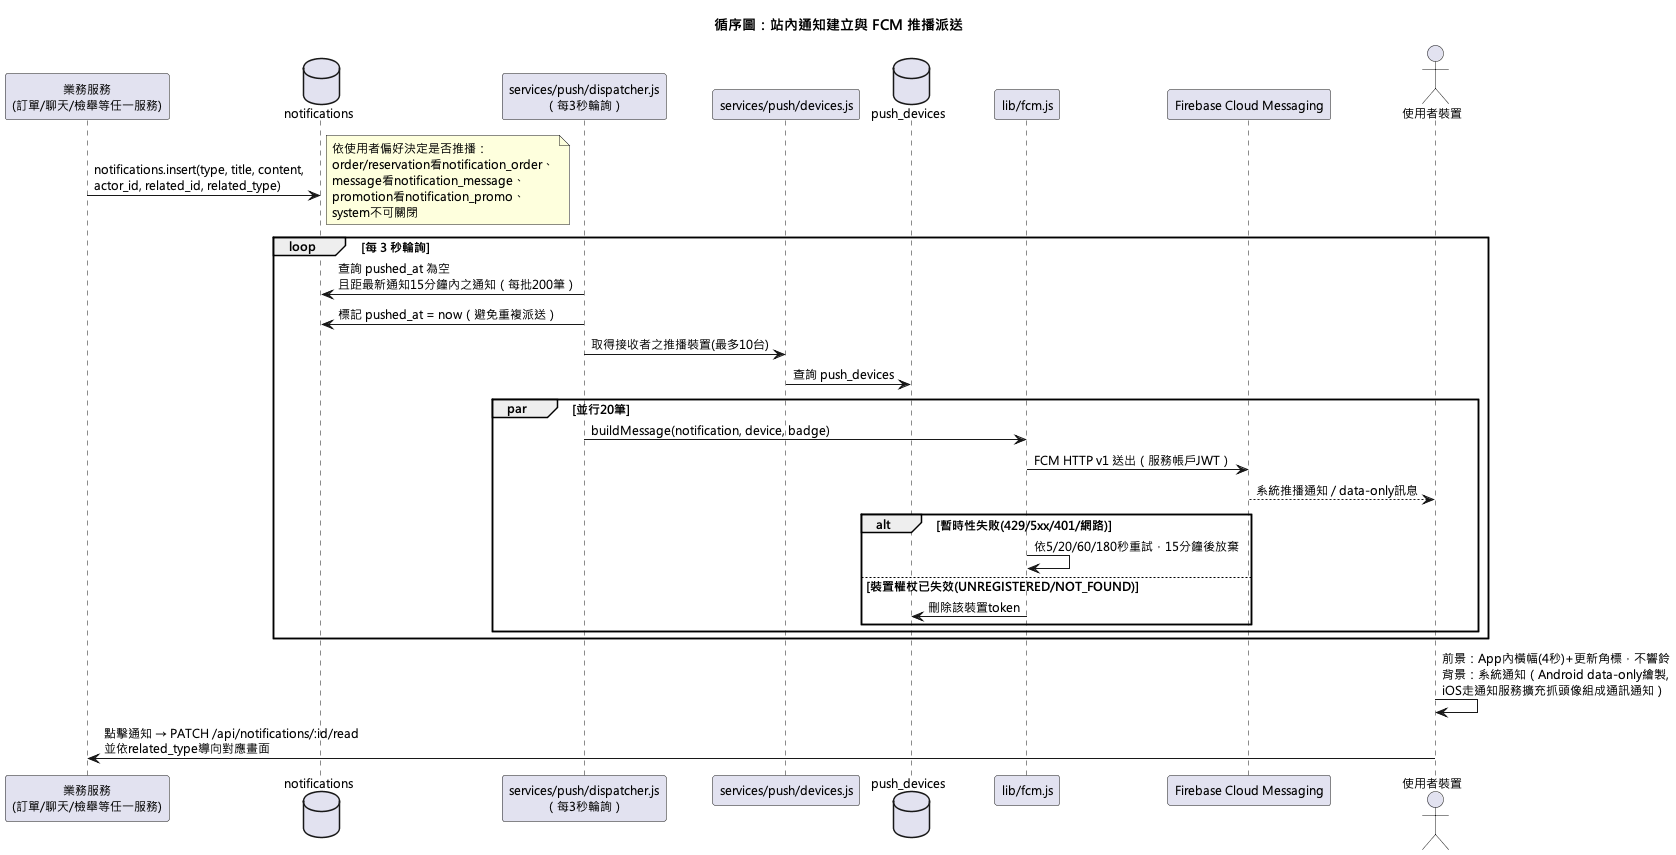

The diagram above was rendered by PlantUML. Its source (embedded in the PNG):
@startuml
!pragma layout smetana
skinparam defaultFontName "Microsoft JhengHei"
skinparam defaultFontSize 12
title 循序圖：站內通知建立與 FCM 推播派送

participant "業務服務\n(訂單/聊天/檢舉等任一服務)" as Biz
database "notifications" as DB
participant "services/push/dispatcher.js\n（每3秒輪詢）" as Dispatcher
participant "services/push/devices.js" as DeviceSvc
database "push_devices" as DevDB
participant "lib/fcm.js" as FCM
participant "Firebase Cloud Messaging" as FCMCloud
actor 使用者裝置 as Device

Biz -> DB : notifications.insert(type, title, content,\nactor_id, related_id, related_type)
note right: 依使用者偏好決定是否推播：\norder/reservation看notification_order、\nmessage看notification_message、\npromotion看notification_promo、\nsystem不可關閉

loop 每 3 秒輪詢
  Dispatcher -> DB : 查詢 pushed_at 為空\n且距最新通知15分鐘內之通知（每批200筆）
  Dispatcher -> DB : 標記 pushed_at = now（避免重複派送）
  Dispatcher -> DeviceSvc : 取得接收者之推播裝置(最多10台)
  DeviceSvc -> DevDB : 查詢 push_devices
  par 並行20筆
    Dispatcher -> FCM : buildMessage(notification, device, badge)
    FCM -> FCMCloud : FCM HTTP v1 送出（服務帳戶JWT）
    FCMCloud --> Device : 系統推播通知 / data-only訊息
    alt 暫時性失敗(429/5xx/401/網路)
      FCM -> FCM : 依5/20/60/180秒重試，15分鐘後放棄
    else 裝置權杖已失效(UNREGISTERED/NOT_FOUND)
      FCM -> DevDB : 刪除該裝置token
    end
  end
end

Device -> Device : 前景：App內橫幅(4秒)+更新角標，不響鈴\n背景：系統通知（Android data-only繪製,\niOS走通知服務擴充抓頭像組成通訊通知）
Device -> Biz : 點擊通知 → PATCH /api/notifications/:id/read\n並依related_type導向對應畫面
@enduml